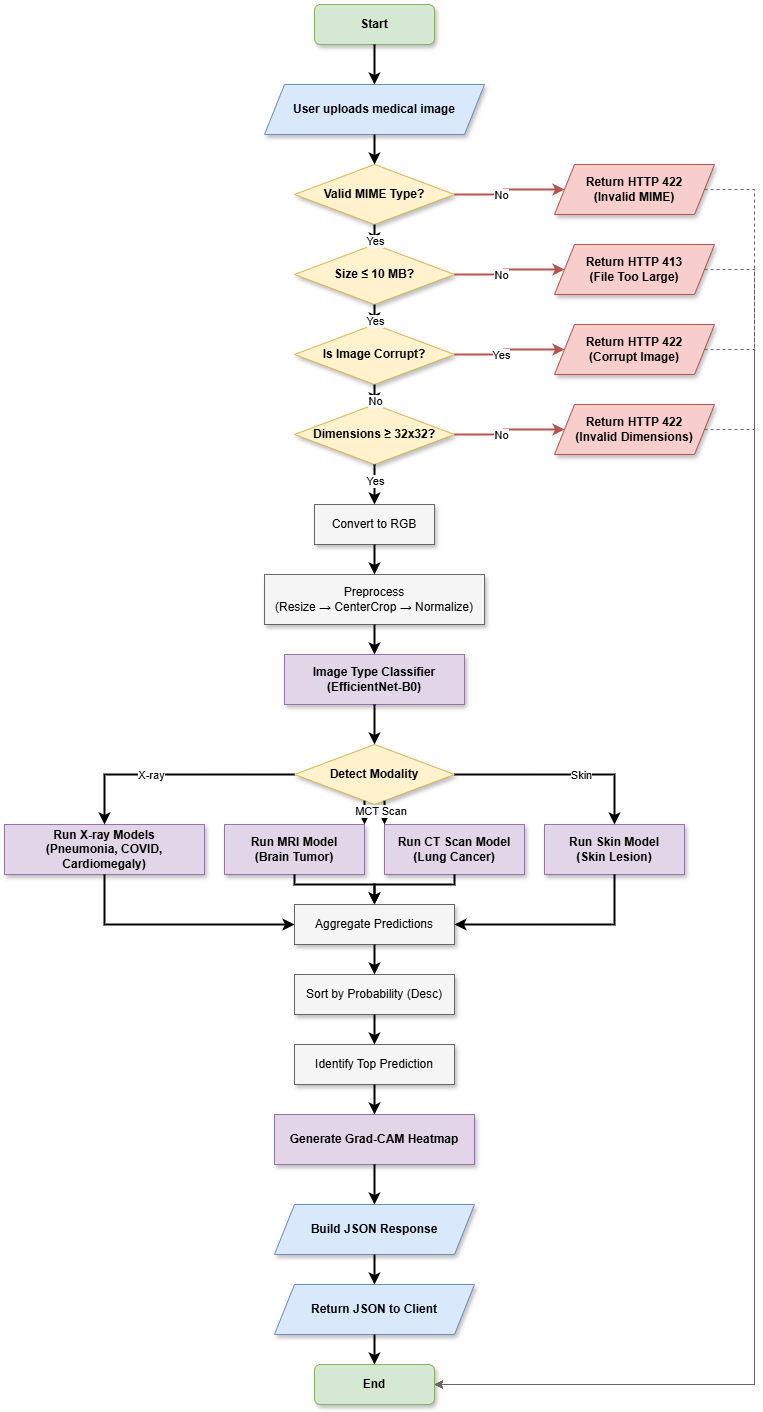

The diagram above was exported from draw.io. Its source (the exported page's mxGraphModel, read from the mxfile embedded in the PNG):
<mxGraphModel dx="1250" dy="719" grid="1" gridSize="10" guides="1" tooltips="1" connect="1" arrows="1" fold="1" page="1" pageScale="1" pageWidth="850" pageHeight="1100" math="0" shadow="0">
  <root>
    <mxCell id="0" />
    <mxCell id="1" parent="0" />
    <mxCell id="2" value="Start" style="rounded=1;whiteSpace=wrap;html=1;fillColor=#d5e8d4;strokeColor=#82b366;fontStyle=1;fontSize=12;shadow=1;" vertex="1" parent="1">
      <mxGeometry x="340" y="40" width="120" height="40" as="geometry" />
    </mxCell>
    <mxCell id="3" value="End" style="rounded=1;whiteSpace=wrap;html=1;fillColor=#d5e8d4;strokeColor=#82b366;fontStyle=1;fontSize=12;shadow=1;" vertex="1" parent="1">
      <mxGeometry x="340" y="1400" width="120" height="40" as="geometry" />
    </mxCell>
    <mxCell id="4" value="User uploads medical image" style="shape=parallelogram;perimeter=parallelogramPerimeter;whiteSpace=wrap;html=1;fixedSize=1;fillColor=#dae8fc;strokeColor=#6c8ebf;fontStyle=1;shadow=1;" vertex="1" parent="1">
      <mxGeometry x="290" y="120" width="220" height="50" as="geometry" />
    </mxCell>
    <mxCell id="5" value="Build JSON Response" style="shape=parallelogram;perimeter=parallelogramPerimeter;whiteSpace=wrap;html=1;fixedSize=1;fillColor=#dae8fc;strokeColor=#6c8ebf;fontStyle=1;shadow=1;" vertex="1" parent="1">
      <mxGeometry x="300" y="1240" width="200" height="50" as="geometry" />
    </mxCell>
    <mxCell id="6" value="Return JSON to Client" style="shape=parallelogram;perimeter=parallelogramPerimeter;whiteSpace=wrap;html=1;fixedSize=1;fillColor=#dae8fc;strokeColor=#6c8ebf;fontStyle=1;shadow=1;" vertex="1" parent="1">
      <mxGeometry x="300" y="1320" width="200" height="50" as="geometry" />
    </mxCell>
    <mxCell id="7" value="Return HTTP 422&#10;(Invalid MIME)" style="shape=parallelogram;perimeter=parallelogramPerimeter;whiteSpace=wrap;html=1;fixedSize=1;fillColor=#f8cecc;strokeColor=#b85450;fontStyle=1;shadow=1;" vertex="1" parent="1">
      <mxGeometry x="580" y="200" width="160" height="50" as="geometry" />
    </mxCell>
    <mxCell id="8" value="Return HTTP 413&#10;(File Too Large)" style="shape=parallelogram;perimeter=parallelogramPerimeter;whiteSpace=wrap;html=1;fixedSize=1;fillColor=#f8cecc;strokeColor=#b85450;fontStyle=1;shadow=1;" vertex="1" parent="1">
      <mxGeometry x="580" y="280" width="160" height="50" as="geometry" />
    </mxCell>
    <mxCell id="9" value="Return HTTP 422&#10;(Corrupt Image)" style="shape=parallelogram;perimeter=parallelogramPerimeter;whiteSpace=wrap;html=1;fixedSize=1;fillColor=#f8cecc;strokeColor=#b85450;fontStyle=1;shadow=1;" vertex="1" parent="1">
      <mxGeometry x="580" y="360" width="160" height="50" as="geometry" />
    </mxCell>
    <mxCell id="10" value="Return HTTP 422&#10;(Invalid Dimensions)" style="shape=parallelogram;perimeter=parallelogramPerimeter;whiteSpace=wrap;html=1;fixedSize=1;fillColor=#f8cecc;strokeColor=#b85450;fontStyle=1;shadow=1;" vertex="1" parent="1">
      <mxGeometry x="580" y="440" width="160" height="50" as="geometry" />
    </mxCell>
    <mxCell id="11" value="Valid MIME Type?" style="rhombus;whiteSpace=wrap;html=1;fillColor=#fff2cc;strokeColor=#d6b656;fontStyle=1;shadow=1;" vertex="1" parent="1">
      <mxGeometry x="320" y="200" width="160" height="60" as="geometry" />
    </mxCell>
    <mxCell id="12" value="Size ≤ 10 MB?" style="rhombus;whiteSpace=wrap;html=1;fillColor=#fff2cc;strokeColor=#d6b656;fontStyle=1;shadow=1;" vertex="1" parent="1">
      <mxGeometry x="320" y="280" width="160" height="60" as="geometry" />
    </mxCell>
    <mxCell id="13" value="Is Image Corrupt?" style="rhombus;whiteSpace=wrap;html=1;fillColor=#fff2cc;strokeColor=#d6b656;fontStyle=1;shadow=1;" vertex="1" parent="1">
      <mxGeometry x="320" y="360" width="160" height="60" as="geometry" />
    </mxCell>
    <mxCell id="14" value="Dimensions ≥ 32x32?" style="rhombus;whiteSpace=wrap;html=1;fillColor=#fff2cc;strokeColor=#d6b656;fontStyle=1;shadow=1;" vertex="1" parent="1">
      <mxGeometry x="320" y="440" width="160" height="60" as="geometry" />
    </mxCell>
    <mxCell id="15" value="Detect Modality" style="rhombus;whiteSpace=wrap;html=1;fillColor=#fff2cc;strokeColor=#d6b656;fontStyle=1;shadow=1;" vertex="1" parent="1">
      <mxGeometry x="320" y="780" width="160" height="60" as="geometry" />
    </mxCell>
    <mxCell id="16" value="Convert to RGB" style="rounded=0;whiteSpace=wrap;html=1;fillColor=#f5f5f5;strokeColor=#666666;shadow=1;" vertex="1" parent="1">
      <mxGeometry x="340" y="540" width="120" height="40" as="geometry" />
    </mxCell>
    <mxCell id="17" value="Preprocess&#10;(Resize → CenterCrop → Normalize)" style="rounded=0;whiteSpace=wrap;html=1;fillColor=#f5f5f5;strokeColor=#666666;shadow=1;" vertex="1" parent="1">
      <mxGeometry x="290" y="610" width="220" height="50" as="geometry" />
    </mxCell>
    <mxCell id="18" value="Aggregate Predictions" style="rounded=0;whiteSpace=wrap;html=1;fillColor=#f5f5f5;strokeColor=#666666;shadow=1;" vertex="1" parent="1">
      <mxGeometry x="320" y="940" width="160" height="40" as="geometry" />
    </mxCell>
    <mxCell id="19" value="Sort by Probability (Desc)" style="rounded=0;whiteSpace=wrap;html=1;fillColor=#f5f5f5;strokeColor=#666666;shadow=1;" vertex="1" parent="1">
      <mxGeometry x="320" y="1010" width="160" height="40" as="geometry" />
    </mxCell>
    <mxCell id="20" value="Identify Top Prediction" style="rounded=0;whiteSpace=wrap;html=1;fillColor=#f5f5f5;strokeColor=#666666;shadow=1;" vertex="1" parent="1">
      <mxGeometry x="320" y="1080" width="160" height="40" as="geometry" />
    </mxCell>
    <mxCell id="21" value="Image Type Classifier&#10;(EfficientNet-B0)" style="rounded=0;whiteSpace=wrap;html=1;fillColor=#e1d5e7;strokeColor=#9673a6;fontStyle=1;shadow=1;" vertex="1" parent="1">
      <mxGeometry x="310" y="690" width="180" height="50" as="geometry" />
    </mxCell>
    <mxCell id="22" value="Run X-ray Models&#10;(Pneumonia, COVID, Cardiomegaly)" style="rounded=0;whiteSpace=wrap;html=1;fillColor=#e1d5e7;strokeColor=#9673a6;fontStyle=1;shadow=1;" vertex="1" parent="1">
      <mxGeometry x="30" y="860" width="200" height="50" as="geometry" />
    </mxCell>
    <mxCell id="23" value="Run MRI Model&#10;(Brain Tumor)" style="rounded=0;whiteSpace=wrap;html=1;fillColor=#e1d5e7;strokeColor=#9673a6;fontStyle=1;shadow=1;" vertex="1" parent="1">
      <mxGeometry x="250" y="860" width="140" height="50" as="geometry" />
    </mxCell>
    <mxCell id="24" value="Run CT Scan Model&#10;(Lung Cancer)" style="rounded=0;whiteSpace=wrap;html=1;fillColor=#e1d5e7;strokeColor=#9673a6;fontStyle=1;shadow=1;" vertex="1" parent="1">
      <mxGeometry x="410" y="860" width="140" height="50" as="geometry" />
    </mxCell>
    <mxCell id="25" value="Run Skin Model&#10;(Skin Lesion)" style="rounded=0;whiteSpace=wrap;html=1;fillColor=#e1d5e7;strokeColor=#9673a6;fontStyle=1;shadow=1;" vertex="1" parent="1">
      <mxGeometry x="570" y="860" width="140" height="50" as="geometry" />
    </mxCell>
    <mxCell id="26" value="Generate Grad-CAM Heatmap" style="rounded=0;whiteSpace=wrap;html=1;fillColor=#e1d5e7;strokeColor=#9673a6;fontStyle=1;shadow=1;" vertex="1" parent="1">
      <mxGeometry x="300" y="1150" width="200" height="50" as="geometry" />
    </mxCell>
    <mxCell id="27" style="edgeStyle=orthogonalEdgeStyle;rounded=0;orthogonalLoop=1;jettySize=auto;html=1;strokeWidth=2;" edge="1" parent="1" source="2" target="4">
      <mxGeometry relative="1" as="geometry" />
    </mxCell>
    <mxCell id="28" style="edgeStyle=orthogonalEdgeStyle;rounded=0;orthogonalLoop=1;jettySize=auto;html=1;strokeWidth=2;" edge="1" parent="1" source="4" target="11">
      <mxGeometry relative="1" as="geometry" />
    </mxCell>
    <mxCell id="29" style="edgeStyle=orthogonalEdgeStyle;rounded=0;orthogonalLoop=1;jettySize=auto;html=1;strokeWidth=2;" edge="1" parent="1" source="11" target="12">
      <mxGeometry relative="1" as="geometry" />
    </mxCell>
    <mxCell id="30" value="Yes" style="edgeLabel;html=1;align=center;verticalAlign=middle;resizable=0;points=[];backgroundColor=#ffffff;" vertex="1" connectable="0" parent="29">
      <mxGeometry x="-0.2" relative="1" as="geometry">
        <mxPoint as="offset" />
      </mxGeometry>
    </mxCell>
    <mxCell id="31" style="edgeStyle=orthogonalEdgeStyle;rounded=0;orthogonalLoop=1;jettySize=auto;html=1;strokeWidth=2;" edge="1" parent="1" source="12" target="13">
      <mxGeometry relative="1" as="geometry" />
    </mxCell>
    <mxCell id="32" value="Yes" style="edgeLabel;html=1;align=center;verticalAlign=middle;resizable=0;points=[];backgroundColor=#ffffff;" vertex="1" connectable="0" parent="31">
      <mxGeometry x="-0.2" relative="1" as="geometry">
        <mxPoint as="offset" />
      </mxGeometry>
    </mxCell>
    <mxCell id="33" style="edgeStyle=orthogonalEdgeStyle;rounded=0;orthogonalLoop=1;jettySize=auto;html=1;strokeWidth=2;" edge="1" parent="1" source="13" target="14">
      <mxGeometry relative="1" as="geometry" />
    </mxCell>
    <mxCell id="34" value="No" style="edgeLabel;html=1;align=center;verticalAlign=middle;resizable=0;points=[];backgroundColor=#ffffff;" vertex="1" connectable="0" parent="33">
      <mxGeometry x="-0.2" relative="1" as="geometry">
        <mxPoint as="offset" />
      </mxGeometry>
    </mxCell>
    <mxCell id="35" style="edgeStyle=orthogonalEdgeStyle;rounded=0;orthogonalLoop=1;jettySize=auto;html=1;strokeWidth=2;" edge="1" parent="1" source="14" target="16">
      <mxGeometry relative="1" as="geometry" />
    </mxCell>
    <mxCell id="36" value="Yes" style="edgeLabel;html=1;align=center;verticalAlign=middle;resizable=0;points=[];backgroundColor=#ffffff;" vertex="1" connectable="0" parent="35">
      <mxGeometry x="-0.2" relative="1" as="geometry">
        <mxPoint as="offset" />
      </mxGeometry>
    </mxCell>
    <mxCell id="37" style="edgeStyle=orthogonalEdgeStyle;rounded=0;orthogonalLoop=1;jettySize=auto;html=1;strokeWidth=2;" edge="1" parent="1" source="16" target="17">
      <mxGeometry relative="1" as="geometry" />
    </mxCell>
    <mxCell id="38" style="edgeStyle=orthogonalEdgeStyle;rounded=0;orthogonalLoop=1;jettySize=auto;html=1;strokeWidth=2;" edge="1" parent="1" source="17" target="21">
      <mxGeometry relative="1" as="geometry" />
    </mxCell>
    <mxCell id="39" style="edgeStyle=orthogonalEdgeStyle;rounded=0;orthogonalLoop=1;jettySize=auto;html=1;strokeWidth=2;" edge="1" parent="1" source="21" target="15">
      <mxGeometry relative="1" as="geometry" />
    </mxCell>
    <mxCell id="40" style="edgeStyle=orthogonalEdgeStyle;rounded=0;orthogonalLoop=1;jettySize=auto;html=1;strokeWidth=2;strokeColor=#b85450;" edge="1" parent="1" source="11" target="7">
      <mxGeometry relative="1" as="geometry" />
    </mxCell>
    <mxCell id="41" value="No" style="edgeLabel;html=1;align=center;verticalAlign=middle;resizable=0;points=[];backgroundColor=#ffffff;" vertex="1" connectable="0" parent="40">
      <mxGeometry x="-0.2" relative="1" as="geometry">
        <mxPoint as="offset" />
      </mxGeometry>
    </mxCell>
    <mxCell id="42" style="edgeStyle=orthogonalEdgeStyle;rounded=0;orthogonalLoop=1;jettySize=auto;html=1;strokeWidth=2;strokeColor=#b85450;" edge="1" parent="1" source="12" target="8">
      <mxGeometry relative="1" as="geometry" />
    </mxCell>
    <mxCell id="43" value="No" style="edgeLabel;html=1;align=center;verticalAlign=middle;resizable=0;points=[];backgroundColor=#ffffff;" vertex="1" connectable="0" parent="42">
      <mxGeometry x="-0.2" relative="1" as="geometry">
        <mxPoint as="offset" />
      </mxGeometry>
    </mxCell>
    <mxCell id="44" style="edgeStyle=orthogonalEdgeStyle;rounded=0;orthogonalLoop=1;jettySize=auto;html=1;strokeWidth=2;strokeColor=#b85450;" edge="1" parent="1" source="13" target="9">
      <mxGeometry relative="1" as="geometry" />
    </mxCell>
    <mxCell id="45" value="Yes" style="edgeLabel;html=1;align=center;verticalAlign=middle;resizable=0;points=[];backgroundColor=#ffffff;" vertex="1" connectable="0" parent="44">
      <mxGeometry x="-0.2" relative="1" as="geometry">
        <mxPoint as="offset" />
      </mxGeometry>
    </mxCell>
    <mxCell id="46" style="edgeStyle=orthogonalEdgeStyle;rounded=0;orthogonalLoop=1;jettySize=auto;html=1;strokeWidth=2;strokeColor=#b85450;" edge="1" parent="1" source="14" target="10">
      <mxGeometry relative="1" as="geometry" />
    </mxCell>
    <mxCell id="47" value="No" style="edgeLabel;html=1;align=center;verticalAlign=middle;resizable=0;points=[];backgroundColor=#ffffff;" vertex="1" connectable="0" parent="46">
      <mxGeometry x="-0.2" relative="1" as="geometry">
        <mxPoint as="offset" />
      </mxGeometry>
    </mxCell>
    <mxCell id="48" style="edgeStyle=orthogonalEdgeStyle;rounded=0;orthogonalLoop=1;jettySize=auto;html=1;strokeWidth=2;" edge="1" parent="1" source="15" target="22">
      <mxGeometry relative="1" as="geometry">
        <Array as="points">
          <mxPoint x="130" y="810" />
        </Array>
      </mxGeometry>
    </mxCell>
    <mxCell id="49" value="X-ray" style="edgeLabel;html=1;align=center;verticalAlign=middle;resizable=0;points=[];backgroundColor=#ffffff;" vertex="1" connectable="0" parent="48">
      <mxGeometry x="0.2" relative="1" as="geometry">
        <mxPoint as="offset" />
      </mxGeometry>
    </mxCell>
    <mxCell id="50" style="edgeStyle=orthogonalEdgeStyle;rounded=0;orthogonalLoop=1;jettySize=auto;html=1;strokeWidth=2;" edge="1" parent="1" source="15" target="23">
      <mxGeometry relative="1" as="geometry">
        <Array as="points">
          <mxPoint x="320" y="840" />
        </Array>
      </mxGeometry>
    </mxCell>
    <mxCell id="51" value="MRI" style="edgeLabel;html=1;align=center;verticalAlign=middle;resizable=0;points=[];backgroundColor=#ffffff;" vertex="1" connectable="0" parent="50">
      <mxGeometry x="-0.2" relative="1" as="geometry">
        <mxPoint as="offset" />
      </mxGeometry>
    </mxCell>
    <mxCell id="52" style="edgeStyle=orthogonalEdgeStyle;rounded=0;orthogonalLoop=1;jettySize=auto;html=1;strokeWidth=2;" edge="1" parent="1" source="15" target="24">
      <mxGeometry relative="1" as="geometry">
        <Array as="points">
          <mxPoint x="480" y="840" />
        </Array>
      </mxGeometry>
    </mxCell>
    <mxCell id="53" value="CT Scan" style="edgeLabel;html=1;align=center;verticalAlign=middle;resizable=0;points=[];backgroundColor=#ffffff;" vertex="1" connectable="0" parent="52">
      <mxGeometry x="-0.2" relative="1" as="geometry">
        <mxPoint as="offset" />
      </mxGeometry>
    </mxCell>
    <mxCell id="54" style="edgeStyle=orthogonalEdgeStyle;rounded=0;orthogonalLoop=1;jettySize=auto;html=1;strokeWidth=2;" edge="1" parent="1" source="15" target="25">
      <mxGeometry relative="1" as="geometry">
        <Array as="points">
          <mxPoint x="640" y="810" />
        </Array>
      </mxGeometry>
    </mxCell>
    <mxCell id="55" value="Skin" style="edgeLabel;html=1;align=center;verticalAlign=middle;resizable=0;points=[];backgroundColor=#ffffff;" vertex="1" connectable="0" parent="54">
      <mxGeometry x="0.2" relative="1" as="geometry">
        <mxPoint as="offset" />
      </mxGeometry>
    </mxCell>
    <mxCell id="56" style="edgeStyle=orthogonalEdgeStyle;rounded=0;orthogonalLoop=1;jettySize=auto;html=1;strokeWidth=2;" edge="1" parent="1" source="22" target="18">
      <mxGeometry relative="1" as="geometry">
        <Array as="points">
          <mxPoint x="130" y="960" />
        </Array>
      </mxGeometry>
    </mxCell>
    <mxCell id="57" style="edgeStyle=orthogonalEdgeStyle;rounded=0;orthogonalLoop=1;jettySize=auto;html=1;strokeWidth=2;" edge="1" parent="1" source="23" target="18">
      <mxGeometry relative="1" as="geometry">
        <Array as="points">
          <mxPoint x="320" y="920" />
          <mxPoint x="400" y="920" />
        </Array>
      </mxGeometry>
    </mxCell>
    <mxCell id="58" style="edgeStyle=orthogonalEdgeStyle;rounded=0;orthogonalLoop=1;jettySize=auto;html=1;strokeWidth=2;" edge="1" parent="1" source="24" target="18">
      <mxGeometry relative="1" as="geometry">
        <Array as="points">
          <mxPoint x="480" y="920" />
          <mxPoint x="400" y="920" />
        </Array>
      </mxGeometry>
    </mxCell>
    <mxCell id="59" style="edgeStyle=orthogonalEdgeStyle;rounded=0;orthogonalLoop=1;jettySize=auto;html=1;strokeWidth=2;" edge="1" parent="1" source="25" target="18">
      <mxGeometry relative="1" as="geometry">
        <Array as="points">
          <mxPoint x="640" y="960" />
        </Array>
      </mxGeometry>
    </mxCell>
    <mxCell id="60" style="edgeStyle=orthogonalEdgeStyle;rounded=0;orthogonalLoop=1;jettySize=auto;html=1;strokeWidth=2;" edge="1" parent="1" source="18" target="19">
      <mxGeometry relative="1" as="geometry" />
    </mxCell>
    <mxCell id="61" style="edgeStyle=orthogonalEdgeStyle;rounded=0;orthogonalLoop=1;jettySize=auto;html=1;strokeWidth=2;" edge="1" parent="1" source="19" target="20">
      <mxGeometry relative="1" as="geometry" />
    </mxCell>
    <mxCell id="62" style="edgeStyle=orthogonalEdgeStyle;rounded=0;orthogonalLoop=1;jettySize=auto;html=1;strokeWidth=2;" edge="1" parent="1" source="20" target="26">
      <mxGeometry relative="1" as="geometry" />
    </mxCell>
    <mxCell id="63" style="edgeStyle=orthogonalEdgeStyle;rounded=0;orthogonalLoop=1;jettySize=auto;html=1;strokeWidth=2;" edge="1" parent="1" source="26" target="5">
      <mxGeometry relative="1" as="geometry" />
    </mxCell>
    <mxCell id="64" style="edgeStyle=orthogonalEdgeStyle;rounded=0;orthogonalLoop=1;jettySize=auto;html=1;strokeWidth=2;" edge="1" parent="1" source="5" target="6">
      <mxGeometry relative="1" as="geometry" />
    </mxCell>
    <mxCell id="65" style="edgeStyle=orthogonalEdgeStyle;rounded=0;orthogonalLoop=1;jettySize=auto;html=1;strokeWidth=2;" edge="1" parent="1" source="6" target="3">
      <mxGeometry relative="1" as="geometry" />
    </mxCell>
    <mxCell id="66" style="edgeStyle=orthogonalEdgeStyle;rounded=0;orthogonalLoop=1;jettySize=auto;html=1;strokeWidth=1;strokeColor=#666666;dashed=1;" edge="1" parent="1" source="7" target="3">
      <mxGeometry relative="1" as="geometry">
        <Array as="points">
          <mxPoint x="780" y="225" />
          <mxPoint x="780" y="1420" />
        </Array>
      </mxGeometry>
    </mxCell>
    <mxCell id="67" style="edgeStyle=orthogonalEdgeStyle;rounded=0;orthogonalLoop=1;jettySize=auto;html=1;strokeWidth=1;strokeColor=#666666;dashed=1;" edge="1" parent="1" source="8" target="3">
      <mxGeometry relative="1" as="geometry">
        <Array as="points">
          <mxPoint x="780" y="305" />
          <mxPoint x="780" y="1420" />
        </Array>
      </mxGeometry>
    </mxCell>
    <mxCell id="68" style="edgeStyle=orthogonalEdgeStyle;rounded=0;orthogonalLoop=1;jettySize=auto;html=1;strokeWidth=1;strokeColor=#666666;dashed=1;" edge="1" parent="1" source="9" target="3">
      <mxGeometry relative="1" as="geometry">
        <Array as="points">
          <mxPoint x="780" y="385" />
          <mxPoint x="780" y="1420" />
        </Array>
      </mxGeometry>
    </mxCell>
    <mxCell id="69" style="edgeStyle=orthogonalEdgeStyle;rounded=0;orthogonalLoop=1;jettySize=auto;html=1;strokeWidth=1;strokeColor=#666666;dashed=1;" edge="1" parent="1" source="10" target="3">
      <mxGeometry relative="1" as="geometry">
        <Array as="points">
          <mxPoint x="780" y="465" />
          <mxPoint x="780" y="1420" />
        </Array>
      </mxGeometry>
    </mxCell>
  </root>
</mxGraphModel>